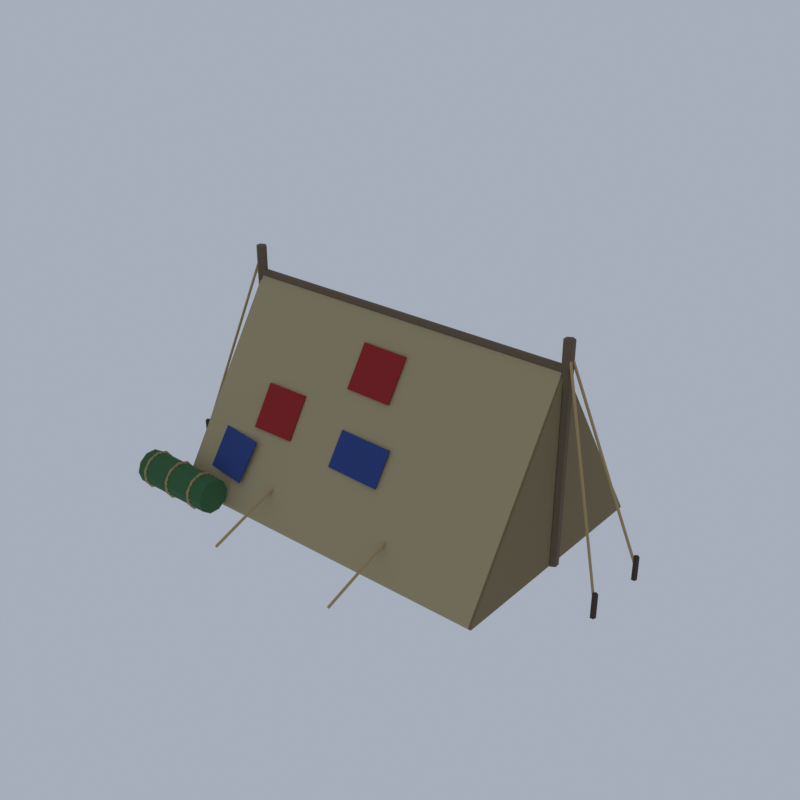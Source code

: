 # Source: D29_patched_tent.blend  (saved by Blender 5.2.45; exported with 4.5.12 LTS)
import bpy
from mathutils import Matrix  # noqa: F401  (used for matrix-valued properties, if any)

bpy.ops.wm.read_factory_settings(use_empty=True)
scene = bpy.context.scene
scene.name = 'Scene'

# ---- collections
col_collection = bpy.data.collections.new('Collection'); scene.collection.children.link(col_collection)

# ---- materials (node trees are filled in below, after node groups)
mat_canvas_fabric = bpy.data.materials.new('canvas|Fabric')
mat_canvas_fabric.diffuse_color = (0.4205, 0.3392, 0.1905, 1.0)
mat_fabric_blue_fabric = bpy.data.materials.new('fabric_blue|Fabric')
mat_fabric_blue_fabric.diffuse_color = (0.02095, 0.05112, 0.2195, 1.0)
mat_fabric_red_fabric = bpy.data.materials.new('fabric_red|Fabric')
mat_fabric_red_fabric.diffuse_color = (0.3112, 0.01188, 0.01518, 1.0)
mat_wood_grey_woodplanks = bpy.data.materials.new('wood_grey|WoodPlanks')
mat_wood_grey_woodplanks.diffuse_color = (0.1975, 0.1701, 0.1332, 1.0)
mat_canvas_b_fabric = bpy.data.materials.new('canvas_b|Fabric')
mat_canvas_b_fabric.diffuse_color = (0.2195, 0.1636, 0.08241, 1.0)
mat_hole_smoothplastic = bpy.data.materials.new('hole|SmoothPlastic')
mat_hole_smoothplastic.diffuse_color = (0.00456, 0.002932, 0.002263, 1.0)
mat_wood_old_woodplanks = bpy.data.materials.new('wood_old|WoodPlanks')
mat_wood_old_woodplanks.diffuse_color = (0.139, 0.09627, 0.05819, 1.0)
mat_rope_fabric = bpy.data.materials.new('rope|Fabric')
mat_rope_fabric.diffuse_color = (0.4423, 0.3112, 0.139, 1.0)
mat_wood_rot_wood = bpy.data.materials.new('wood_rot|Wood')
mat_wood_rot_wood.diffuse_color = (0.05819, 0.04145, 0.02537, 1.0)
mat_fabric_green_fabric = bpy.data.materials.new('fabric_green|Fabric')
mat_fabric_green_fabric.diffuse_color = (0.03288, 0.122, 0.04145, 1.0)

# ---- material node trees
mat_canvas_fabric.use_nodes = True; mat_canvas_fabric.node_tree.nodes.clear()
_N = mat_canvas_fabric.node_tree.nodes; _L = mat_canvas_fabric.node_tree.links
n0 = _N.new('ShaderNodeBsdfPrincipled'); n0.name = 'Principled BSDF'; n0.location = (-200, 100)
n0.inputs[0].default_value = (0.4205, 0.3392, 0.1905, 1.0)
n0.inputs[2].default_value = 1.0
n0.inputs[10].default_value = 0.005
n1 = _N.new('ShaderNodeOutputMaterial'); n1.name = 'Material Output'; n1.location = (200, 100)
_L.new(n0.outputs[0], n1.inputs[0])
n1.is_active_output = True
mat_fabric_blue_fabric.use_nodes = True; mat_fabric_blue_fabric.node_tree.nodes.clear()
_N = mat_fabric_blue_fabric.node_tree.nodes; _L = mat_fabric_blue_fabric.node_tree.links
n0 = _N.new('ShaderNodeBsdfPrincipled'); n0.name = 'Principled BSDF'; n0.location = (-200, 100)
n0.inputs[0].default_value = (0.02095, 0.05112, 0.2195, 1.0)
n0.inputs[2].default_value = 0.95
n0.inputs[10].default_value = 0.005
n1 = _N.new('ShaderNodeOutputMaterial'); n1.name = 'Material Output'; n1.location = (200, 100)
_L.new(n0.outputs[0], n1.inputs[0])
n1.is_active_output = True
mat_fabric_red_fabric.use_nodes = True; mat_fabric_red_fabric.node_tree.nodes.clear()
_N = mat_fabric_red_fabric.node_tree.nodes; _L = mat_fabric_red_fabric.node_tree.links
n0 = _N.new('ShaderNodeBsdfPrincipled'); n0.name = 'Principled BSDF'; n0.location = (-200, 100)
n0.inputs[0].default_value = (0.3112, 0.01188, 0.01518, 1.0)
n0.inputs[2].default_value = 0.95
n0.inputs[10].default_value = 0.005
n1 = _N.new('ShaderNodeOutputMaterial'); n1.name = 'Material Output'; n1.location = (200, 100)
_L.new(n0.outputs[0], n1.inputs[0])
n1.is_active_output = True
mat_wood_grey_woodplanks.use_nodes = True; mat_wood_grey_woodplanks.node_tree.nodes.clear()
_N = mat_wood_grey_woodplanks.node_tree.nodes; _L = mat_wood_grey_woodplanks.node_tree.links
n0 = _N.new('ShaderNodeBsdfPrincipled'); n0.name = 'Principled BSDF'; n0.location = (-200, 100)
n0.inputs[0].default_value = (0.1975, 0.1701, 0.1332, 1.0)
n0.inputs[2].default_value = 0.95
n0.inputs[10].default_value = 0.005
n1 = _N.new('ShaderNodeOutputMaterial'); n1.name = 'Material Output'; n1.location = (200, 100)
_L.new(n0.outputs[0], n1.inputs[0])
n1.is_active_output = True
mat_canvas_b_fabric.use_nodes = True; mat_canvas_b_fabric.node_tree.nodes.clear()
_N = mat_canvas_b_fabric.node_tree.nodes; _L = mat_canvas_b_fabric.node_tree.links
n0 = _N.new('ShaderNodeBsdfPrincipled'); n0.name = 'Principled BSDF'; n0.location = (-200, 100)
n0.inputs[0].default_value = (0.2195, 0.1636, 0.08241, 1.0)
n0.inputs[2].default_value = 1.0
n0.inputs[10].default_value = 0.005
n1 = _N.new('ShaderNodeOutputMaterial'); n1.name = 'Material Output'; n1.location = (200, 100)
_L.new(n0.outputs[0], n1.inputs[0])
n1.is_active_output = True
mat_hole_smoothplastic.use_nodes = True; mat_hole_smoothplastic.node_tree.nodes.clear()
_N = mat_hole_smoothplastic.node_tree.nodes; _L = mat_hole_smoothplastic.node_tree.links
n0 = _N.new('ShaderNodeBsdfPrincipled'); n0.name = 'Principled BSDF'; n0.location = (-200, 100)
n0.inputs[0].default_value = (0.00456, 0.002932, 0.002263, 1.0)
n0.inputs[2].default_value = 1.0
n0.inputs[10].default_value = 0.005
n1 = _N.new('ShaderNodeOutputMaterial'); n1.name = 'Material Output'; n1.location = (200, 100)
_L.new(n0.outputs[0], n1.inputs[0])
n1.is_active_output = True
mat_wood_old_woodplanks.use_nodes = True; mat_wood_old_woodplanks.node_tree.nodes.clear()
_N = mat_wood_old_woodplanks.node_tree.nodes; _L = mat_wood_old_woodplanks.node_tree.links
n0 = _N.new('ShaderNodeBsdfPrincipled'); n0.name = 'Principled BSDF'; n0.location = (-200, 100)
n0.inputs[0].default_value = (0.139, 0.09627, 0.05819, 1.0)
n0.inputs[2].default_value = 0.95
n0.inputs[10].default_value = 0.005
n1 = _N.new('ShaderNodeOutputMaterial'); n1.name = 'Material Output'; n1.location = (200, 100)
_L.new(n0.outputs[0], n1.inputs[0])
n1.is_active_output = True
mat_rope_fabric.use_nodes = True; mat_rope_fabric.node_tree.nodes.clear()
_N = mat_rope_fabric.node_tree.nodes; _L = mat_rope_fabric.node_tree.links
n0 = _N.new('ShaderNodeBsdfPrincipled'); n0.name = 'Principled BSDF'; n0.location = (-200, 100)
n0.inputs[0].default_value = (0.4423, 0.3112, 0.139, 1.0)
n0.inputs[2].default_value = 1.0
n0.inputs[10].default_value = 0.005
n1 = _N.new('ShaderNodeOutputMaterial'); n1.name = 'Material Output'; n1.location = (200, 100)
_L.new(n0.outputs[0], n1.inputs[0])
n1.is_active_output = True
mat_wood_rot_wood.use_nodes = True; mat_wood_rot_wood.node_tree.nodes.clear()
_N = mat_wood_rot_wood.node_tree.nodes; _L = mat_wood_rot_wood.node_tree.links
n0 = _N.new('ShaderNodeBsdfPrincipled'); n0.name = 'Principled BSDF'; n0.location = (-200, 100)
n0.inputs[0].default_value = (0.05819, 0.04145, 0.02537, 1.0)
n0.inputs[2].default_value = 1.0
n0.inputs[10].default_value = 0.005
n1 = _N.new('ShaderNodeOutputMaterial'); n1.name = 'Material Output'; n1.location = (200, 100)
_L.new(n0.outputs[0], n1.inputs[0])
n1.is_active_output = True
mat_fabric_green_fabric.use_nodes = True; mat_fabric_green_fabric.node_tree.nodes.clear()
_N = mat_fabric_green_fabric.node_tree.nodes; _L = mat_fabric_green_fabric.node_tree.links
n0 = _N.new('ShaderNodeBsdfPrincipled'); n0.name = 'Principled BSDF'; n0.location = (-200, 100)
n0.inputs[0].default_value = (0.03288, 0.122, 0.04145, 1.0)
n0.inputs[2].default_value = 0.95
n0.inputs[10].default_value = 0.005
n1 = _N.new('ShaderNodeOutputMaterial'); n1.name = 'Material Output'; n1.location = (200, 100)
_L.new(n0.outputs[0], n1.inputs[0])
n1.is_active_output = True

# ---- world
world_world = bpy.data.worlds.new('World'); scene.world = world_world
world_world.use_nodes = True; world_world.node_tree.nodes.clear()
_N = world_world.node_tree.nodes; _L = world_world.node_tree.links
n0 = _N.new('ShaderNodeOutputWorld'); n0.name = 'World Output'; n0.location = (200, 100)
n1 = _N.new('ShaderNodeBackground'); n1.name = 'Background'; n1.location = (-200, 100)
n1.inputs[0].default_value = (0.42, 0.47, 0.55, 1.0)
n1.inputs[1].default_value = 0.9
_L.new(n1.outputs[0], n0.inputs[0])
n0.is_active_output = True
world_world.color = (0.05088, 0.05088, 0.05088)
world_world.sun_shadow_jitter_overblur = 0.0

# ---- meshes
me_patched_tent = bpy.data.meshes.new('patched_tent')
me_patched_tent.from_pydata([(-5.0, -3.5, 0.2), (5.0, -3.5, 0.2), (5.0, 0.0, 5.7), (-5.0, 0.0, 5.7), (-5.0, -3.5, 0.28), (5.0, -3.5, 0.28), (5.0, 0.0, 5.78), (-5.0, 0.0, 5.78), (-0.4622, -2.366, 2.05), (-0.4635, -2.399, 2.071), (-0.4413, -1.805, 2.931), (-0.4426, -1.839, 2.952), (1.212, -2.428, 2.05), (1.211, -2.462, 2.071), (1.233, -1.868, 2.931), (1.232, -1.902, 2.952), (-4.726, -2.98, 0.9388), (-4.731, -3.014, 0.9603), (-4.631, -2.329, 1.973), (-4.636, -2.362, 1.995), (-3.066, -3.222, 0.9388), (-3.07, -3.255, 0.9603), (-2.971, -2.571, 1.973), (-2.976, -2.604, 1.995), (-0.7399, -1.257, 3.821), (-0.7405, -1.291, 3.842), (-0.7268, -0.5495, 4.933), (-0.7275, -0.5833, 4.954), (0.6937, -1.283, 3.821), (0.6931, -1.317, 3.842), (0.7067, -0.5759, 4.933), (0.7061, -0.6097, 4.954), (-3.295, -2.29, 2.234), (-3.294, -2.324, 2.256), (-3.305, -1.594, 3.328), (-3.305, -1.628, 3.349), (-1.968, -2.27, 2.234), (-1.968, -2.304, 2.256), (-1.979, -1.574, 3.328), (-1.978, -1.608, 3.349), (-5.0, 3.5, 0.2), (5.0, 3.5, 0.2), (-5.0, 3.5, 0.28), (5.0, 3.5, 0.28), (-1.419, 1.903, 2.82), (-1.419, 1.937, 2.841), (-1.423, 2.606, 1.715), (-1.423, 2.64, 1.737), (0.1816, 1.912, 2.82), (0.1815, 1.945, 2.841), (0.1778, 2.615, 1.715), (0.1776, 2.648, 1.737), (1.327, 0.8458, 4.362), (1.323, 0.8793, 4.384), (1.254, 1.498, 3.331), (1.25, 1.532, 3.352), (2.787, 1.01, 4.362), (2.784, 1.044, 4.384), (2.714, 1.662, 3.331), (2.71, 1.696, 3.352), (1.967, 0.6685, 4.871), (1.97, 0.7022, 4.892), (2.026, 1.388, 3.736), (2.029, 1.422, 3.758), (3.546, 0.5382, 4.871), (3.549, 0.5718, 4.892), (3.606, 1.258, 3.736), (3.608, 1.291, 3.758), (0.7845, 0.9039, 4.41), (0.7849, 0.9377, 4.431), (0.7906, 1.431, 3.582), (0.791, 1.465, 3.603), (2.226, 0.8871, 4.41), (2.226, 0.9209, 4.431), (2.232, 1.414, 3.582), (2.233, 1.448, 3.603), (5.08, -3.5, 0.2), (5.08, 3.5, 0.2), (5.08, 0.0, 5.7), (-5.0, -0.4, 0.2), (-5.08, -3.5, 0.2), (-5.08, -0.4, 0.2), (-5.08, 0.0, 5.7), (-6.2, 0.4, 0.2), (-6.2, 2.5, 0.2), (-6.2, 0.4, 0.26), (-6.2, 2.5, 0.26), (-5.0, 0.0, 5.76), (-4.98, -0.4, 0.2), (-4.98, 2.9, 0.2), (-4.98, 0.0, 5.2), (-4.93, -0.4, 0.2), (-4.93, 2.9, 0.2), (-4.93, 0.0, 5.2), (-5.1, 0.15, 0.2), (-5.1, 0.15, 6.5), (-4.97, 0.075, 0.2), (-4.97, 0.075, 6.5), (-4.97, -0.075, 0.2), (-4.97, -0.075, 6.5), (-5.1, -0.15, 0.2), (-5.1, -0.15, 6.5), (-5.23, -0.075, 0.2), (-5.23, -0.075, 6.5), (-5.23, 0.075, 0.2), (-5.23, 0.075, 6.5), (5.1, 0.15, 0.2), (5.1, 0.15, 6.5), (5.23, 0.075, 0.2), (5.23, 0.075, 6.5), (5.23, -0.075, 0.2), (5.23, -0.075, 6.5), (5.1, -0.15, 0.2), (5.1, -0.15, 6.5), (4.97, -0.075, 0.2), (4.97, -0.075, 6.5), (4.97, 0.075, 0.2), (4.97, 0.075, 6.5), (-5.2, 0.12, 5.7), (5.2, 0.12, 5.7), (-5.2, 0.06, 5.596), (5.2, 0.06, 5.596), (-5.2, -0.06, 5.596), (5.2, -0.06, 5.596), (-5.2, -0.12, 5.7), (5.2, -0.12, 5.7), (-5.2, -0.06, 5.804), (5.2, -0.06, 5.804), (-5.2, 0.06, 5.804), (5.2, 0.06, 5.804), (-6.919, -1.033, 0.4114), (-6.938, -0.9984, 0.4114), (-6.919, -0.965, 0.4), (-6.881, -0.9666, 0.3886), (-6.862, -1.002, 0.3886), (-6.881, -1.035, 0.4), (-5.119, -0.03337, 6.311), (-5.138, 0.0016, 6.311), (-5.119, 0.03497, 6.3), (-5.081, 0.03337, 6.289), (-5.062, -0.0016, 6.289), (-5.081, -0.03497, 6.3), (-6.9, -0.92, 0.0), (-6.9, -0.92, 0.7), (-6.824, -0.9753, 0.0), (-6.824, -0.9753, 0.7), (-6.853, -1.065, 0.0), (-6.853, -1.065, 0.7), (-6.947, -1.065, 0.0), (-6.947, -1.065, 0.7), (-6.976, -0.9753, 0.0), (-6.976, -0.9753, 0.7), (-6.938, 0.9984, 0.4114), (-6.919, 1.033, 0.4114), (-6.881, 1.035, 0.4), (-6.862, 1.002, 0.3886), (-6.881, 0.9666, 0.3886), (-6.919, 0.965, 0.4), (-5.138, -0.0016, 6.311), (-5.119, 0.03337, 6.311), (-5.081, 0.03497, 6.3), (-5.062, 0.0016, 6.289), (-5.081, -0.03337, 6.289), (-5.119, -0.03497, 6.3), (-6.9, 1.08, 0.0), (-6.9, 1.08, 0.7), (-6.824, 1.025, 0.0), (-6.824, 1.025, 0.7), (-6.853, 0.9353, 0.0), (-6.853, 0.9353, 0.7), (-6.947, 0.9353, 0.0), (-6.947, 0.9353, 0.7), (-6.976, 1.025, 0.0), (-6.976, 1.025, 0.7), (6.938, -0.9984, 0.4114), (6.919, -1.033, 0.4114), (6.881, -1.035, 0.4), (6.862, -1.002, 0.3886), (6.881, -0.9666, 0.3886), (6.919, -0.965, 0.4), (5.138, 0.0016, 6.311), (5.119, -0.03337, 6.311), (5.081, -0.03497, 6.3), (5.062, -0.0016, 6.289), (5.081, 0.03337, 6.289), (5.119, 0.03497, 6.3), (6.9, -0.92, 0.0), (6.9, -0.92, 0.7), (6.976, -0.9753, 0.0), (6.976, -0.9753, 0.7), (6.947, -1.065, 0.0), (6.947, -1.065, 0.7), (6.853, -1.065, 0.0), (6.853, -1.065, 0.7), (6.824, -0.9753, 0.0), (6.824, -0.9753, 0.7), (6.919, 1.033, 0.4114), (6.938, 0.9984, 0.4114), (6.919, 0.965, 0.4), (6.881, 0.9666, 0.3886), (6.862, 1.002, 0.3886), (6.881, 1.035, 0.4), (5.119, 0.03337, 6.311), (5.138, -0.0016, 6.311), (5.119, -0.03497, 6.3), (5.081, -0.03337, 6.289), (5.062, 0.0016, 6.289), (5.081, 0.03497, 6.3), (6.9, 1.08, 0.0), (6.9, 1.08, 0.7), (6.976, 1.025, 0.0), (6.976, 1.025, 0.7), (6.947, 0.9353, 0.0), (6.947, 0.9353, 0.7), (6.853, 0.9353, 0.0), (6.853, 0.9353, 0.7), (6.824, 1.025, 0.0), (6.824, 1.025, 0.7), (-1.98, -5.112, 0.3326), (-2.02, -5.112, 0.3326), (-2.04, -5.1, 0.3), (-2.02, -5.088, 0.2674), (-1.98, -5.088, 0.2674), (-1.96, -5.1, 0.3), (-1.98, -2.912, 1.133), (-2.02, -2.912, 1.133), (-2.04, -2.9, 1.1), (-2.02, -2.888, 1.067), (-1.98, -2.888, 1.067), (-1.96, -2.9, 1.1), (-2.02, 5.112, 0.3326), (-1.98, 5.112, 0.3326), (-1.96, 5.1, 0.3), (-1.98, 5.088, 0.2674), (-2.02, 5.088, 0.2674), (-2.04, 5.1, 0.3), (-2.02, 2.912, 1.133), (-1.98, 2.912, 1.133), (-1.96, 2.9, 1.1), (-1.98, 2.888, 1.067), (-2.02, 2.888, 1.067), (-2.04, 2.9, 1.1), (2.02, -5.112, 0.3326), (1.98, -5.112, 0.3326), (1.96, -5.1, 0.3), (1.98, -5.088, 0.2674), (2.02, -5.088, 0.2674), (2.04, -5.1, 0.3), (2.02, -2.912, 1.133), (1.98, -2.912, 1.133), (1.96, -2.9, 1.1), (1.98, -2.888, 1.067), (2.02, -2.888, 1.067), (2.04, -2.9, 1.1), (1.98, 5.112, 0.3326), (2.02, 5.112, 0.3326), (2.04, 5.1, 0.3), (2.02, 5.088, 0.2674), (1.98, 5.088, 0.2674), (1.96, 5.1, 0.3), (1.98, 2.912, 1.133), (2.02, 2.912, 1.133), (2.04, 2.9, 1.1), (2.02, 2.888, 1.067), (1.98, 2.888, 1.067), (1.96, 2.9, 1.1), (-6.0, -3.4, 0.7), (-3.4, -3.4, 0.7), (-6.0, -3.495, 0.4061), (-3.4, -3.495, 0.4061), (-6.0, -3.745, 0.2245), (-3.4, -3.745, 0.2245), (-6.0, -4.055, 0.2245), (-3.4, -4.055, 0.2245), (-6.0, -4.305, 0.4061), (-3.4, -4.305, 0.4061), (-6.0, -4.4, 0.7), (-3.4, -4.4, 0.7), (-6.0, -4.305, 0.9939), (-3.4, -4.305, 0.9939), (-6.0, -4.055, 1.176), (-3.4, -4.055, 1.176), (-6.0, -3.745, 1.176), (-3.4, -3.745, 1.176), (-6.0, -3.495, 0.9939), (-3.4, -3.495, 0.9939), (-5.7, -3.9, 0.14), (-5.665, -3.9, 0.2), (-5.735, -3.9, 0.2), (-5.7, -3.571, 0.247), (-5.665, -3.606, 0.2955), (-5.735, -3.606, 0.2955), (-5.7, -3.367, 0.527), (-5.665, -3.424, 0.5455), (-5.735, -3.424, 0.5455), (-5.7, -3.367, 0.873), (-5.665, -3.424, 0.8545), (-5.735, -3.424, 0.8545), (-5.7, -3.571, 1.153), (-5.665, -3.606, 1.105), (-5.735, -3.606, 1.105), (-5.7, -3.9, 1.26), (-5.665, -3.9, 1.2), (-5.735, -3.9, 1.2), (-5.7, -4.229, 1.153), (-5.665, -4.194, 1.105), (-5.735, -4.194, 1.105), (-5.7, -4.433, 0.873), (-5.665, -4.376, 0.8545), (-5.735, -4.376, 0.8545), (-5.7, -4.433, 0.527), (-5.665, -4.376, 0.5455), (-5.735, -4.376, 0.5455), (-5.7, -4.229, 0.247), (-5.665, -4.194, 0.2955), (-5.735, -4.194, 0.2955), (-4.8, -3.9, 0.14), (-4.765, -3.9, 0.2), (-4.835, -3.9, 0.2), (-4.8, -3.571, 0.247), (-4.765, -3.606, 0.2955), (-4.835, -3.606, 0.2955), (-4.8, -3.367, 0.527), (-4.765, -3.424, 0.5455), (-4.835, -3.424, 0.5455), (-4.8, -3.367, 0.873), (-4.765, -3.424, 0.8545), (-4.835, -3.424, 0.8545), (-4.8, -3.571, 1.153), (-4.765, -3.606, 1.105), (-4.835, -3.606, 1.105), (-4.8, -3.9, 1.26), (-4.765, -3.9, 1.2), (-4.835, -3.9, 1.2), (-4.8, -4.229, 1.153), (-4.765, -4.194, 1.105), (-4.835, -4.194, 1.105), (-4.8, -4.433, 0.873), (-4.765, -4.376, 0.8545), (-4.835, -4.376, 0.8545), (-4.8, -4.433, 0.527), (-4.765, -4.376, 0.5455), (-4.835, -4.376, 0.5455), (-4.8, -4.229, 0.247), (-4.765, -4.194, 0.2955), (-4.835, -4.194, 0.2955), (-3.9, -3.9, 0.14), (-3.865, -3.9, 0.2), (-3.935, -3.9, 0.2), (-3.9, -3.571, 0.247), (-3.865, -3.606, 0.2955), (-3.935, -3.606, 0.2955), (-3.9, -3.367, 0.527), (-3.865, -3.424, 0.5455), (-3.935, -3.424, 0.5455), (-3.9, -3.367, 0.873), (-3.865, -3.424, 0.8545), (-3.935, -3.424, 0.8545), (-3.9, -3.571, 1.153), (-3.865, -3.606, 1.105), (-3.935, -3.606, 1.105), (-3.9, -3.9, 1.26), (-3.865, -3.9, 1.2), (-3.935, -3.9, 1.2), (-3.9, -4.229, 1.153), (-3.865, -4.194, 1.105), (-3.935, -4.194, 1.105), (-3.9, -4.433, 0.873), (-3.865, -4.376, 0.8545), (-3.935, -4.376, 0.8545), (-3.9, -4.433, 0.527), (-3.865, -4.376, 0.5455), (-3.935, -4.376, 0.5455), (-3.9, -4.229, 0.247), (-3.865, -4.194, 0.2955), (-3.935, -4.194, 0.2955)], [], [(0, 3, 2, 1), (7, 4, 5, 6), (0, 1, 5, 4), (1, 2, 6, 5), (2, 3, 7, 6), (3, 0, 4, 7), (8, 9, 11, 10), (10, 11, 15, 14), (14, 15, 13, 12), (12, 13, 9, 8), (10, 14, 12, 8), (15, 11, 9, 13), (16, 17, 19, 18), (18, 19, 23, 22), (22, 23, 21, 20), (20, 21, 17, 16), (18, 22, 20, 16), (23, 19, 17, 21), (24, 25, 27, 26), (26, 27, 31, 30), (30, 31, 29, 28), (28, 29, 25, 24), (26, 30, 28, 24), (31, 27, 25, 29), (32, 33, 35, 34), (34, 35, 39, 38), (38, 39, 37, 36), (36, 37, 33, 32), (34, 38, 36, 32), (39, 35, 33, 37), (40, 41, 2, 3), (7, 6, 43, 42), (40, 42, 43, 41), (41, 43, 6, 2), (3, 7, 42, 40), (44, 45, 47, 46), (46, 47, 51, 50), (50, 51, 49, 48), (48, 49, 45, 44), (46, 50, 48, 44), (51, 47, 45, 49), (52, 53, 55, 54), (54, 55, 59, 58), (58, 59, 57, 56), (56, 57, 53, 52), (54, 58, 56, 52), (59, 55, 53, 57), (60, 61, 63, 62), (62, 63, 67, 66), (66, 67, 65, 64), (64, 65, 61, 60), (62, 66, 64, 60), (67, 63, 61, 65), (68, 69, 71, 70), (70, 71, 75, 74), (74, 75, 73, 72), (72, 73, 69, 68), (70, 74, 72, 68), (75, 71, 69, 73), (1, 2, 41), (78, 76, 77), (1, 41, 77, 76), (41, 2, 78, 77), (2, 1, 76, 78), (0, 79, 3), (82, 81, 80), (0, 80, 81, 79), (79, 81, 82, 3), (3, 82, 80, 0), (83, 84, 3), (87, 86, 85), (83, 85, 86, 84), (84, 86, 87, 3), (3, 87, 85, 83), (88, 90, 89), (93, 91, 92), (88, 89, 92, 91), (89, 90, 93, 92), (90, 88, 91, 93), (94, 95, 97, 96), (96, 97, 99, 98), (98, 99, 101, 100), (100, 101, 103, 102), (97, 95, 105, 103, 101, 99), (102, 103, 105, 104), (104, 105, 95, 94), (94, 96, 98, 100, 102, 104), (106, 107, 109, 108), (108, 109, 111, 110), (110, 111, 113, 112), (112, 113, 115, 114), (109, 107, 117, 115, 113, 111), (114, 115, 117, 116), (116, 117, 107, 106), (106, 108, 110, 112, 114, 116), (118, 119, 121, 120), (120, 121, 123, 122), (122, 123, 125, 124), (124, 125, 127, 126), (121, 119, 129, 127, 125, 123), (126, 127, 129, 128), (128, 129, 119, 118), (118, 120, 122, 124, 126, 128), (135, 133, 134), (135, 132, 133), (130, 132, 135), (130, 131, 132), (138, 140, 139), (138, 141, 140), (138, 136, 141), (137, 136, 138), (136, 130, 135, 141), (137, 131, 130, 136), (138, 132, 131, 137), (139, 133, 132, 138), (140, 134, 133, 139), (141, 135, 134, 140), (142, 143, 145, 144), (144, 145, 147, 146), (146, 147, 149, 148), (145, 143, 151, 149, 147), (148, 149, 151, 150), (150, 151, 143, 142), (142, 144, 146, 148, 150), (157, 155, 156), (157, 154, 155), (157, 153, 154), (152, 153, 157), (160, 162, 161), (160, 163, 162), (159, 163, 160), (159, 158, 163), (158, 152, 157, 163), (159, 153, 152, 158), (160, 154, 153, 159), (161, 155, 154, 160), (162, 156, 155, 161), (163, 157, 156, 162), (164, 165, 167, 166), (166, 167, 169, 168), (168, 169, 171, 170), (167, 165, 173, 171, 169), (170, 171, 173, 172), (172, 173, 165, 164), (164, 166, 168, 170, 172), (179, 177, 178), (179, 176, 177), (179, 175, 176), (174, 175, 179), (182, 184, 183), (182, 185, 184), (181, 185, 182), (181, 180, 185), (180, 174, 179, 185), (181, 175, 174, 180), (182, 176, 175, 181), (183, 177, 176, 182), (184, 178, 177, 183), (185, 179, 178, 184), (186, 187, 189, 188), (188, 189, 191, 190), (190, 191, 193, 192), (189, 187, 195, 193, 191), (192, 193, 195, 194), (194, 195, 187, 186), (186, 188, 190, 192, 194), (201, 199, 200), (201, 198, 199), (196, 198, 201), (196, 197, 198), (204, 206, 205), (204, 207, 206), (204, 202, 207), (203, 202, 204), (202, 196, 201, 207), (203, 197, 196, 202), (204, 198, 197, 203), (205, 199, 198, 204), (206, 200, 199, 205), (207, 201, 200, 206), (208, 209, 211, 210), (210, 211, 213, 212), (212, 213, 215, 214), (211, 209, 217, 215, 213), (214, 215, 217, 216), (216, 217, 209, 208), (208, 210, 212, 214, 216), (223, 221, 222), (223, 220, 221), (218, 220, 223), (218, 219, 220), (226, 228, 227), (226, 229, 228), (225, 229, 226), (225, 224, 229), (224, 218, 223, 229), (225, 219, 218, 224), (226, 220, 219, 225), (227, 221, 220, 226), (228, 222, 221, 227), (229, 223, 222, 228), (235, 233, 234), (235, 232, 233), (230, 232, 235), (230, 231, 232), (238, 240, 239), (238, 241, 240), (237, 241, 238), (237, 236, 241), (236, 230, 235, 241), (237, 231, 230, 236), (238, 232, 231, 237), (239, 233, 232, 238), (240, 234, 233, 239), (241, 235, 234, 240), (247, 245, 246), (247, 244, 245), (242, 244, 247), (242, 243, 244), (250, 252, 251), (250, 253, 252), (249, 253, 250), (249, 248, 253), (248, 242, 247, 253), (249, 243, 242, 248), (250, 244, 243, 249), (251, 245, 244, 250), (252, 246, 245, 251), (253, 247, 246, 252), (259, 257, 258), (259, 256, 257), (254, 256, 259), (254, 255, 256), (262, 264, 263), (262, 265, 264), (261, 265, 262), (261, 260, 265), (260, 254, 259, 265), (261, 255, 254, 260), (262, 256, 255, 261), (263, 257, 256, 262), (264, 258, 257, 263), (265, 259, 258, 264), (266, 267, 269, 268), (268, 269, 271, 270), (270, 271, 273, 272), (272, 273, 275, 274), (274, 275, 277, 276), (276, 277, 279, 278), (278, 279, 281, 280), (280, 281, 283, 282), (269, 267, 285, 283, 281, 279, 277, 275, 273, 271), (282, 283, 285, 284), (284, 285, 267, 266), (266, 268, 270, 272, 274, 276, 278, 280, 282, 284), (286, 289, 290, 287), (287, 290, 291, 288), (288, 291, 289, 286), (289, 292, 293, 290), (290, 293, 294, 291), (291, 294, 292, 289), (292, 295, 296, 293), (293, 296, 297, 294), (294, 297, 295, 292), (295, 298, 299, 296), (296, 299, 300, 297), (297, 300, 298, 295), (298, 301, 302, 299), (299, 302, 303, 300), (300, 303, 301, 298), (301, 304, 305, 302), (302, 305, 306, 303), (303, 306, 304, 301), (304, 307, 308, 305), (305, 308, 309, 306), (306, 309, 307, 304), (307, 310, 311, 308), (308, 311, 312, 309), (309, 312, 310, 307), (310, 313, 314, 311), (311, 314, 315, 312), (312, 315, 313, 310), (313, 286, 287, 314), (314, 287, 288, 315), (315, 288, 286, 313), (316, 319, 320, 317), (317, 320, 321, 318), (318, 321, 319, 316), (319, 322, 323, 320), (320, 323, 324, 321), (321, 324, 322, 319), (322, 325, 326, 323), (323, 326, 327, 324), (324, 327, 325, 322), (325, 328, 329, 326), (326, 329, 330, 327), (327, 330, 328, 325), (328, 331, 332, 329), (329, 332, 333, 330), (330, 333, 331, 328), (331, 334, 335, 332), (332, 335, 336, 333), (333, 336, 334, 331), (334, 337, 338, 335), (335, 338, 339, 336), (336, 339, 337, 334), (337, 340, 341, 338), (338, 341, 342, 339), (339, 342, 340, 337), (340, 343, 344, 341), (341, 344, 345, 342), (342, 345, 343, 340), (343, 316, 317, 344), (344, 317, 318, 345), (345, 318, 316, 343), (346, 349, 350, 347), (347, 350, 351, 348), (348, 351, 349, 346), (349, 352, 353, 350), (350, 353, 354, 351), (351, 354, 352, 349), (352, 355, 356, 353), (353, 356, 357, 354), (354, 357, 355, 352), (355, 358, 359, 356), (356, 359, 360, 357), (357, 360, 358, 355), (358, 361, 362, 359), (359, 362, 363, 360), (360, 363, 361, 358), (361, 364, 365, 362), (362, 365, 366, 363), (363, 366, 364, 361), (364, 367, 368, 365), (365, 368, 369, 366), (366, 369, 367, 364), (367, 370, 371, 368), (368, 371, 372, 369), (369, 372, 370, 367), (370, 373, 374, 371), (371, 374, 375, 372), (372, 375, 373, 370), (373, 346, 347, 374), (374, 347, 348, 375), (375, 348, 346, 373)])
me_patched_tent.polygons.foreach_set('use_smooth', [True] * 345)
me_patched_tent.polygons.foreach_set('material_index', [0, 0, 0, 0, 0, 0, 1, 1, 1, 1, 1, 1, 1, 1, 1, 1, 1, 1, 2, 2, 2, 2, 2, 2, 2, 2, 2, 2, 2, 2, 0, 0, 0, 0, 0, 3, 3, 3, 3, 3, 3, 3, 3, 3, 3, 3, 3, 2, 2, 2, 2, 2, 2, 3, 3, 3, 3, 3, 3, 4, 4, 4, 4, 4, 0, 0, 0, 0, 0, 0, 0, 0, 0, 0, 5, 5, 5, 5, 5, 6, 6, 6, 6, 6, 6, 6, 6, 6, 6, 6, 6, 6, 6, 6, 6, 6, 6, 6, 6, 6, 6, 6, 6, 7, 7, 7, 7, 7, 7, 7, 7, 7, 7, 7, 7, 7, 7, 8, 8, 8, 8, 8, 8, 8, 7, 7, 7, 7, 7, 7, 7, 7, 7, 7, 7, 7, 7, 7, 8, 8, 8, 8, 8, 8, 8, 7, 7, 7, 7, 7, 7, 7, 7, 7, 7, 7, 7, 7, 7, 8, 8, 8, 8, 8, 8, 8, 7, 7, 7, 7, 7, 7, 7, 7, 7, 7, 7, 7, 7, 7, 8, 8, 8, 8, 8, 8, 8, 7, 7, 7, 7, 7, 7, 7, 7, 7, 7, 7, 7, 7, 7, 7, 7, 7, 7, 7, 7, 7, 7, 7, 7, 7, 7, 7, 7, 7, 7, 7, 7, 7, 7, 7, 7, 7, 7, 7, 7, 7, 7, 7, 7, 7, 7, 7, 7, 7, 7, 7, 7, 7, 7, 7, 7, 9, 9, 9, 9, 9, 9, 9, 9, 9, 9, 9, 9, 7, 7, 7, 7, 7, 7, 7, 7, 7, 7, 7, 7, 7, 7, 7, 7, 7, 7, 7, 7, 7, 7, 7, 7, 7, 7, 7, 7, 7, 7, 7, 7, 7, 7, 7, 7, 7, 7, 7, 7, 7, 7, 7, 7, 7, 7, 7, 7, 7, 7, 7, 7, 7, 7, 7, 7, 7, 7, 7, 7, 7, 7, 7, 7, 7, 7, 7, 7, 7, 7, 7, 7, 7, 7, 7, 7, 7, 7, 7, 7, 7, 7, 7, 7, 7, 7, 7, 7, 7, 7])
_k = set([(0, 1), (0, 3), (0, 4), (0, 79), (0, 80), (1, 2), (1, 5), (1, 41), (1, 76), (2, 3), (2, 6), (2, 41), (2, 78), (3, 7), (3, 40), (3, 79), (3, 82), (3, 83), (3, 84), (3, 87), (4, 5), (4, 7), (5, 6), (6, 7), (6, 43), (7, 42), (8, 9), (8, 10), (8, 12), (9, 11), (9, 13), (10, 11), (10, 14), (11, 15), (12, 13), (12, 14), (13, 15), (14, 15), (16, 17), (16, 18), (16, 20), (17, 19), (17, 21), (18, 19), (18, 22), (19, 23), (20, 21), (20, 22), (21, 23), (22, 23), (24, 25), (24, 26), (24, 28), (25, 27), (25, 29), (26, 27), (26, 30), (27, 31), (28, 29), (28, 30), (29, 31), (30, 31), (32, 33), (32, 34), (32, 36), (33, 35), (33, 37), (34, 35), (34, 38), (35, 39), (36, 37), (36, 38), (37, 39), (38, 39), (40, 41), (40, 42), (41, 43), (41, 77), (42, 43), (44, 45), (44, 46), (44, 48), (45, 47), (45, 49), (46, 47), (46, 50), (47, 51), (48, 49), (48, 50), (49, 51), (50, 51), (52, 53), (52, 54), (52, 56), (53, 55), (53, 57), (54, 55), (54, 58), (55, 59), (56, 57), (56, 58), (57, 59), (58, 59), (60, 61), (60, 62), (60, 64), (61, 63), (61, 65), (62, 63), (62, 66), (63, 67), (64, 65), (64, 66), (65, 67), (66, 67), (68, 69), (68, 70), (68, 72), (69, 71), (69, 73), (70, 71), (70, 74), (71, 75), (72, 73), (72, 74), (73, 75), (74, 75), (76, 77), (76, 78), (77, 78), (79, 81), (80, 81), (80, 82), (81, 82), (83, 84), (83, 85), (84, 86), (85, 87), (86, 87), (88, 89), (88, 90), (88, 91), (89, 90), (89, 92), (90, 93), (91, 92), (91, 93), (92, 93), (94, 95), (94, 96), (94, 104), (95, 97), (95, 105), (96, 97), (96, 98), (97, 99), (98, 99), (98, 100), (99, 101), (100, 101), (100, 102), (101, 103), (102, 103), (102, 104), (103, 105), (104, 105), (106, 107), (106, 108), (106, 116), (107, 109), (107, 117), (108, 109), (108, 110), (109, 111), (110, 111), (110, 112), (111, 113), (112, 113), (112, 114), (113, 115), (114, 115), (114, 116), (115, 117), (116, 117), (118, 119), (118, 120), (118, 128), (119, 121), (119, 129), (120, 121), (120, 122), (121, 123), (122, 123), (122, 124), (123, 125), (124, 125), (124, 126), (125, 127), (126, 127), (126, 128), (127, 129), (128, 129), (130, 131), (130, 135), (130, 136), (131, 132), (131, 137), (132, 133), (132, 138), (133, 134), (133, 139), (134, 135), (134, 140), (135, 141), (136, 137), (136, 141), (137, 138), (138, 139), (139, 140), (140, 141), (142, 143), (142, 144), (142, 150), (143, 145), (143, 151), (144, 145), (144, 146), (145, 147), (146, 147), (146, 148), (147, 149), (148, 149), (148, 150), (149, 151), (150, 151), (152, 153), (152, 157), (152, 158), (153, 154), (153, 159), (154, 155), (154, 160), (155, 156), (155, 161), (156, 157), (156, 162), (157, 163), (158, 159), (158, 163), (159, 160), (160, 161), (161, 162), (162, 163), (164, 165), (164, 166), (164, 172), (165, 167), (165, 173), (166, 167), (166, 168), (167, 169), (168, 169), (168, 170), (169, 171), (170, 171), (170, 172), (171, 173), (172, 173), (174, 175), (174, 179), (174, 180), (175, 176), (175, 181), (176, 177), (176, 182), (177, 178), (177, 183), (178, 179), (178, 184), (179, 185), (180, 181), (180, 185), (181, 182), (182, 183), (183, 184), (184, 185), (186, 187), (186, 188), (186, 194), (187, 189), (187, 195), (188, 189), (188, 190), (189, 191), (190, 191), (190, 192), (191, 193), (192, 193), (192, 194), (193, 195), (194, 195), (196, 197), (196, 201), (196, 202), (197, 198), (197, 203), (198, 199), (198, 204), (199, 200), (199, 205), (200, 201), (200, 206), (201, 207), (202, 203), (202, 207), (203, 204), (204, 205), (205, 206), (206, 207), (208, 209), (208, 210), (208, 216), (209, 211), (209, 217), (210, 211), (210, 212), (211, 213), (212, 213), (212, 214), (213, 215), (214, 215), (214, 216), (215, 217), (216, 217), (218, 219), (218, 223), (218, 224), (219, 220), (219, 225), (220, 221), (220, 226), (221, 222), (221, 227), (222, 223), (222, 228), (223, 229), (224, 225), (224, 229), (225, 226), (226, 227), (227, 228), (228, 229), (230, 231), (230, 235), (230, 236), (231, 232), (231, 237), (232, 233), (232, 238), (233, 234), (233, 239), (234, 235), (234, 240), (235, 241), (236, 237), (236, 241), (237, 238), (238, 239), (239, 240), (240, 241), (242, 243), (242, 247), (242, 248), (243, 244), (243, 249), (244, 245), (244, 250), (245, 246), (245, 251), (246, 247), (246, 252), (247, 253), (248, 249), (248, 253), (249, 250), (250, 251), (251, 252), (252, 253), (254, 255), (254, 259), (254, 260), (255, 256), (255, 261), (256, 257), (256, 262), (257, 258), (257, 263), (258, 259), (258, 264), (259, 265), (260, 261), (260, 265), (261, 262), (262, 263), (263, 264), (264, 265), (266, 267), (266, 268), (266, 284), (267, 269), (267, 285), (268, 269), (268, 270), (269, 271), (270, 271), (270, 272), (271, 273), (272, 273), (272, 274), (273, 275), (274, 275), (274, 276), (275, 277), (276, 277), (276, 278), (277, 279), (278, 279), (278, 280), (279, 281), (280, 281), (280, 282), (281, 283), (282, 283), (282, 284), (283, 285), (284, 285), (286, 289), (286, 313), (287, 288), (287, 290), (287, 314), (288, 291), (288, 315), (289, 292), (290, 291), (290, 293), (291, 294), (292, 295), (293, 294), (293, 296), (294, 297), (295, 298), (296, 297), (296, 299), (297, 300), (298, 301), (299, 300), (299, 302), (300, 303), (301, 304), (302, 303), (302, 305), (303, 306), (304, 307), (305, 306), (305, 308), (306, 309), (307, 310), (308, 309), (308, 311), (309, 312), (310, 313), (311, 312), (311, 314), (312, 315), (314, 315), (316, 319), (316, 343), (317, 318), (317, 320), (317, 344), (318, 321), (318, 345), (319, 322), (320, 321), (320, 323), (321, 324), (322, 325), (323, 324), (323, 326), (324, 327), (325, 328), (326, 327), (326, 329), (327, 330), (328, 331), (329, 330), (329, 332), (330, 333), (331, 334), (332, 333), (332, 335), (333, 336), (334, 337), (335, 336), (335, 338), (336, 339), (337, 340), (338, 339), (338, 341), (339, 342), (340, 343), (341, 342), (341, 344), (342, 345), (344, 345), (346, 349), (346, 373), (347, 348), (347, 350), (347, 374), (348, 351), (348, 375), (349, 352), (350, 351), (350, 353), (351, 354), (352, 355), (353, 354), (353, 356), (354, 357), (355, 358), (356, 357), (356, 359), (357, 360), (358, 361), (359, 360), (359, 362), (360, 363), (361, 364), (362, 363), (362, 365), (363, 366), (364, 367), (365, 366), (365, 368), (366, 369), (367, 370), (368, 369), (368, 371), (369, 372), (370, 373), (371, 372), (371, 374), (372, 375), (374, 375)])
me_patched_tent.attributes.new('sharp_edge', 'BOOLEAN', 'EDGE').data.foreach_set('value', [ (min(e.vertices), max(e.vertices)) in _k for e in me_patched_tent.edges])
_uv = me_patched_tent.uv_layers.new(name='UVMap')
_uv.uv.foreach_set('vector', [0.0, 0.0, 0.0, 0.0, 0.0, 0.0, 0.0, 0.0, 0.0, 0.0, 0.0, 0.0, 0.0, 0.0, 0.0, 0.0, 0.0, 0.0, 0.0, 0.0, 0.0, 0.0, 0.0, 0.0, 0.0, 0.0, 0.0, 0.0, 0.0, 0.0, 0.0, 0.0, 0.0, 0.0, 0.0, 0.0, 0.0, 0.0, 0.0, 0.0, 0.0, 0.0, 0.0, 0.0, 0.0, 0.0, 0.0, 0.0, 0.0, 0.0, 0.0, 0.0, 0.0, 0.0, 0.0, 0.0, 0.0, 0.0, 0.0, 0.0, 0.0, 0.0, 0.0, 0.0, 0.0, 0.0, 0.0, 0.0, 0.0, 0.0, 0.0, 0.0, 0.0, 0.0, 0.0, 0.0, 0.0, 0.0, 0.0, 0.0, 0.0, 0.0, 0.0, 0.0, 0.0, 0.0, 0.0, 0.0, 0.0, 0.0, 0.0, 0.0, 0.0, 0.0, 0.0, 0.0, 0.0, 0.0, 0.0, 0.0, 0.0, 0.0, 0.0, 0.0, 0.0, 0.0, 0.0, 0.0, 0.0, 0.0, 0.0, 0.0, 0.0, 0.0, 0.0, 0.0, 0.0, 0.0, 0.0, 0.0, 0.0, 0.0, 0.0, 0.0, 0.0, 0.0, 0.0, 0.0, 0.0, 0.0, 0.0, 0.0, 0.0, 0.0, 0.0, 0.0, 0.0, 0.0, 0.0, 0.0, 0.0, 0.0, 0.0, 0.0, 0.0, 0.0, 0.0, 0.0, 0.0, 0.0, 0.0, 0.0, 0.0, 0.0, 0.0, 0.0, 0.0, 0.0, 0.0, 0.0, 0.0, 0.0, 0.0, 0.0, 0.0, 0.0, 0.0, 0.0, 0.0, 0.0, 0.0, 0.0, 0.0, 0.0, 0.0, 0.0, 0.0, 0.0, 0.0, 0.0, 0.0, 0.0, 0.0, 0.0, 0.0, 0.0, 0.0, 0.0, 0.0, 0.0, 0.0, 0.0, 0.0, 0.0, 0.0, 0.0, 0.0, 0.0, 0.0, 0.0, 0.0, 0.0, 0.0, 0.0, 0.0, 0.0, 0.0, 0.0, 0.0, 0.0, 0.0, 0.0, 0.0, 0.0, 0.0, 0.0, 0.0, 0.0, 0.0, 0.0, 0.0, 0.0, 0.0, 0.0, 0.0, 0.0, 0.0, 0.0, 0.0, 0.0, 0.0, 0.0, 0.0, 0.0, 0.0, 0.0, 0.0, 0.0, 0.0, 0.0, 0.0, 0.0, 0.0, 0.0, 0.0, 0.0, 0.0, 0.0, 0.0, 0.0, 0.0, 0.0, 0.0, 0.0, 0.0, 0.0, 0.0, 0.0, 0.0, 0.0, 0.0, 0.0, 0.0, 0.0, 0.0, 0.0, 0.0, 0.0, 0.0, 0.0, 0.0, 0.0, 0.0, 0.0, 0.0, 0.0, 0.0, 0.0, 0.0, 0.0, 0.0, 0.0, 0.0, 0.0, 0.0, 0.0, 0.0, 0.0, 0.0, 0.0, 0.0, 0.0, 0.0, 0.0, 0.0, 0.0, 0.0, 0.0, 0.0, 0.0, 0.0, 0.0, 0.0, 0.0, 0.0, 0.0, 0.0, 0.0, 0.0, 0.0, 0.0, 0.0, 0.0, 0.0, 0.0, 0.0, 0.0, 0.0, 0.0, 0.0, 0.0, 0.0, 0.0, 0.0, 0.0, 0.0, 0.0, 0.0, 0.0, 0.0, 0.0, 0.0, 0.0, 0.0, 0.0, 0.0, 0.0, 0.0, 0.0, 0.0, 0.0, 0.0, 0.0, 0.0, 0.0, 0.0, 0.0, 0.0, 0.0, 0.0, 0.0, 0.0, 0.0, 0.0, 0.0, 0.0, 0.0, 0.0, 0.0, 0.0, 0.0, 0.0, 0.0, 0.0, 0.0, 0.0, 0.0, 0.0, 0.0, 0.0, 0.0, 0.0, 0.0, 0.0, 0.0, 0.0, 0.0, 0.0, 0.0, 0.0, 0.0, 0.0, 0.0, 0.0, 0.0, 0.0, 0.0, 0.0, 0.0, 0.0, 0.0, 0.0, 0.0, 0.0, 0.0, 0.0, 0.0, 0.0, 0.0, 0.0, 0.0, 0.0, 0.0, 0.0, 0.0, 0.0, 0.0, 0.0, 0.0, 0.0, 0.0, 0.0, 0.0, 0.0, 0.0, 0.0, 0.0, 0.0, 0.0, 0.0, 0.0, 0.0, 0.0, 0.0, 0.0, 0.0, 0.0, 0.0, 0.0, 0.0, 0.0, 0.0, 0.0, 0.0, 0.0, 0.0, 0.0, 0.0, 0.0, 0.0, 0.0, 0.0, 0.0, 0.0, 0.0, 0.0, 0.0, 0.0, 0.0, 0.0, 0.0, 0.0, 0.0, 0.0, 0.0, 0.0, 0.0, 0.0, 0.0, 0.0, 0.0, 0.0, 0.0, 0.0, 0.0, 0.0, 0.0, 0.0, 0.0, 0.0, 0.0, 0.0, 0.0, 0.0, 0.0, 0.0, 0.0, 0.0, 0.0, 0.0, 0.0, 0.0, 0.0, 0.0, 0.0, 0.0, 0.0, 0.0, 0.0, 0.0, 0.0, 0.0, 0.0, 0.0, 0.0, 0.0, 0.0, 0.0, 0.0, 0.0, 0.0, 0.0, 0.0, 0.0, 0.0, 0.0, 0.0, 0.0, 0.0, 0.0, 0.0, 0.0, 0.0, 0.0, 0.0, 0.0, 0.0, 0.0, 0.0, 0.0, 0.0, 0.0, 0.0, 0.0, 0.0, 0.0, 0.0, 0.0, 0.0, 0.0, 0.0, 0.0, 0.0, 0.0, 0.0, 0.0, 0.0, 0.0, 0.0, 0.0, 0.0, 0.0, 0.0, 0.0, 0.0, 0.0, 0.0, 0.0, 0.0, 0.0, 0.0, 0.0, 0.0, 0.0, 0.0, 0.0, 0.0, 0.0, 0.0, 0.0, 0.0, 0.0, 0.0, 0.0, 0.0, 0.0, 0.0, 0.0, 0.0, 0.0, 0.0, 0.0, 0.0, 0.0, 0.0, 0.0, 0.0, 0.0, 0.0, 0.0, 0.0, 0.0, 0.0, 0.0, 0.0, 0.0, 0.0, 0.0, 0.0, 0.0, 0.0, 0.0, 0.0, 0.0, 0.0, 0.0, 0.0, 0.0, 0.0, 0.0, 0.0, 0.0, 0.0, 0.0, 0.0, 0.0, 0.0, 0.0, 0.0, 0.0, 0.0, 0.0, 0.0, 0.0, 0.0, 0.0, 0.0, 0.0, 0.0, 0.0, 0.0, 0.0, 0.0, 0.0, 0.0, 0.0, 0.0, 0.0, 0.0, 0.0, 0.0, 0.0, 0.0, 0.0, 0.0, 0.0, 0.0, 0.0, 0.0, 0.0, 0.0, 0.0, 0.0, 0.0, 0.0, 0.0, 0.0, 0.0, 0.0, 0.0, 0.0, 0.0, 0.0, 0.0, 0.0, 0.0, 0.0, 0.0, 0.0, 0.0, 0.0, 0.0, 0.0, 0.0, 0.0, 0.0, 0.0, 0.0, 0.0, 0.0, 0.0, 0.0, 0.0, 0.0, 0.0, 0.0, 0.0, 0.0, 0.0, 0.0, 0.0, 0.0, 0.0, 0.0, 0.0, 0.0, 0.0, 0.0, 0.0, 0.0, 0.0, 0.0, 0.0, 0.0, 0.0, 0.0, 0.0, 0.0, 0.0, 0.0, 0.0, 0.0, 0.0, 0.0, 0.0, 0.0, 0.0, 0.0, 0.0, 0.0, 0.0, 0.0, 0.0, 0.0, 0.0, 0.0, 0.0, 0.0, 0.0, 0.0, 0.0, 0.0, 0.0, 0.0, 0.0, 0.0, 0.0, 0.0, 0.0, 0.0, 0.0, 0.0, 0.0, 0.0, 0.0, 0.0, 0.0, 0.0, 0.0, 0.0, 0.0, 0.0, 0.0, 0.0, 0.0, 0.0, 0.0, 0.0, 0.0, 0.0, 0.0, 0.0, 0.0, 0.0, 0.0, 0.0, 0.0, 0.0, 0.0, 0.0, 0.0, 0.0, 0.0, 0.0, 0.0, 0.0, 0.0, 0.0, 0.0, 0.0, 0.0, 0.0, 0.0, 0.0, 0.0, 0.0, 0.0, 0.0, 0.0, 0.0, 0.0, 0.0, 0.0, 0.0, 0.0, 0.0, 0.0, 0.0, 0.0, 0.0, 0.0, 0.0, 0.0, 0.0, 0.0, 0.0, 0.0, 0.0, 0.0, 0.0, 0.0, 0.0, 0.0, 0.0, 0.0, 0.0, 0.0, 0.0, 0.0, 0.0, 0.0, 0.0, 0.0, 0.0, 0.0, 0.0, 0.0, 0.0, 0.0, 0.0, 0.0, 0.0, 0.0, 0.0, 0.0, 0.0, 0.0, 0.0, 0.0, 0.0, 0.0, 0.0, 1.0, 0.0, 0.6, 0.0, 0.8, 0.0, 1.0, 0.0, 0.4, 0.0, 0.6, 0.0, 0.0, 0.0, 0.4, 0.0, 1.0, 0.0, 0.0, 0.0, 0.2, 0.0, 0.4, 0.0, 0.4, 0.0, 0.8, 0.0, 0.6, 0.0, 0.4, 0.0, 1.0, 0.0, 0.8, 0.0, 0.4, 0.0, 0.0, 0.0, 1.0, 0.0, 0.2, 0.0, 0.0, 0.0, 0.4, 0.0, 0.0, 1.0, 1.0, 1.0, 1.0, 0.8333, 0.0, 0.8333, 0.0, 0.1667, 1.0, 0.1667, 1.0, 0.0, 0.0, 0.0, 0.0, 0.3333, 1.0, 0.3333, 1.0, 0.1667, 0.0, 0.1667, 0.0, 0.5, 1.0, 0.5, 1.0, 0.3333, 0.0, 0.3333, 0.0, 0.6667, 1.0, 0.6667, 1.0, 0.5, 0.0, 0.5, 0.0, 0.8333, 1.0, 0.8333, 1.0, 0.6667, 0.0, 0.6667, 0.0, 0.0, 0.0, 0.0, 0.0, 0.0, 0.0, 0.0, 0.0, 0.0, 0.0, 0.0, 0.0, 0.0, 0.0, 0.0, 0.0, 0.0, 0.0, 0.0, 0.0, 0.0, 0.0, 0.0, 0.0, 0.0, 0.0, 0.0, 0.0, 0.0, 0.0, 0.0, 0.0, 0.0, 0.0, 0.0, 0.0, 0.0, 0.0, 0.0, 0.0, 0.0, 0.0, 0.0, 0.0, 0.0, 0.0, 0.0, 0.0, 0.0, 0.0, 0.0, 0.0, 0.0, 0.0, 0.0, 0.0, 0.0, 0.0, 0.0, 1.0, 0.0, 0.6, 0.0, 0.8, 0.0, 1.0, 0.0, 0.4, 0.0, 0.6, 0.0, 1.0, 0.0, 0.2, 0.0, 0.4, 0.0, 0.0, 0.0, 0.2, 0.0, 1.0, 0.0, 0.4, 0.0, 0.8, 0.0, 0.6, 0.0, 0.4, 0.0, 1.0, 0.0, 0.8, 0.0, 0.2, 0.0, 1.0, 0.0, 0.4, 0.0, 0.2, 0.0, 0.0, 0.0, 1.0, 0.0, 0.0, 1.0, 1.0, 1.0, 1.0, 0.8333, 0.0, 0.8333, 0.0, 0.1667, 1.0, 0.1667, 1.0, 0.0, 0.0, 0.0, 0.0, 0.3333, 1.0, 0.3333, 1.0, 0.1667, 0.0, 0.1667, 0.0, 0.5, 1.0, 0.5, 1.0, 0.3333, 0.0, 0.3333, 0.0, 0.6667, 1.0, 0.6667, 1.0, 0.5, 0.0, 0.5, 0.0, 0.8333, 1.0, 0.8333, 1.0, 0.6667, 0.0, 0.6667, 0.0, 0.0, 0.0, 0.0, 0.0, 0.0, 0.0, 0.0, 0.0, 0.0, 0.0, 0.0, 0.0, 0.0, 0.0, 0.0, 0.0, 0.0, 0.0, 0.0, 0.0, 0.0, 0.0, 0.0, 0.0, 0.0, 0.0, 0.0, 0.0, 0.0, 0.0, 0.0, 0.0, 0.0, 0.0, 0.0, 0.0, 0.0, 0.0, 0.0, 0.0, 0.0, 0.0, 0.0, 0.0, 0.0, 0.0, 0.0, 0.0, 0.0, 0.0, 0.0, 0.0, 0.0, 0.0, 0.0, 0.0, 0.0, 0.0, 0.0, 1.0, 0.0, 0.6, 0.0, 0.8, 0.0, 1.0, 0.0, 0.4, 0.0, 0.6, 0.0, 1.0, 0.0, 0.2, 0.0, 0.4, 0.0, 0.0, 0.0, 0.2, 0.0, 1.0, 0.0, 0.4, 0.0, 0.8, 0.0, 0.6, 0.0, 0.4, 0.0, 1.0, 0.0, 0.8, 0.0, 0.2, 0.0, 1.0, 0.0, 0.4, 0.0, 0.2, 0.0, 0.0, 0.0, 1.0, 0.0, 0.0, 1.0, 1.0, 1.0, 1.0, 0.8333, 0.0, 0.8333, 0.0, 0.1667, 1.0, 0.1667, 1.0, 0.0, 0.0, 0.0, 0.0, 0.3333, 1.0, 0.3333, 1.0, 0.1667, 0.0, 0.1667, 0.0, 0.5, 1.0, 0.5, 1.0, 0.3333, 0.0, 0.3333, 0.0, 0.6667, 1.0, 0.6667, 1.0, 0.5, 0.0, 0.5, 0.0, 0.8333, 1.0, 0.8333, 1.0, 0.6667, 0.0, 0.6667, 0.0, 0.0, 0.0, 0.0, 0.0, 0.0, 0.0, 0.0, 0.0, 0.0, 0.0, 0.0, 0.0, 0.0, 0.0, 0.0, 0.0, 0.0, 0.0, 0.0, 0.0, 0.0, 0.0, 0.0, 0.0, 0.0, 0.0, 0.0, 0.0, 0.0, 0.0, 0.0, 0.0, 0.0, 0.0, 0.0, 0.0, 0.0, 0.0, 0.0, 0.0, 0.0, 0.0, 0.0, 0.0, 0.0, 0.0, 0.0, 0.0, 0.0, 0.0, 0.0, 0.0, 0.0, 0.0, 0.0, 0.0, 0.0, 0.0, 0.0, 1.0, 0.0, 0.6, 0.0, 0.8, 0.0, 1.0, 0.0, 0.4, 0.0, 0.6, 0.0, 0.0, 0.0, 0.4, 0.0, 1.0, 0.0, 0.0, 0.0, 0.2, 0.0, 0.4, 0.0, 0.4, 0.0, 0.8, 0.0, 0.6, 0.0, 0.4, 0.0, 1.0, 0.0, 0.8, 0.0, 0.4, 0.0, 0.0, 0.0, 1.0, 0.0, 0.2, 0.0, 0.0, 0.0, 0.4, 0.0, 0.0, 1.0, 1.0, 1.0, 1.0, 0.8333, 0.0, 0.8333, 0.0, 0.1667, 1.0, 0.1667, 1.0, 0.0, 0.0, 0.0, 0.0, 0.3333, 1.0, 0.3333, 1.0, 0.1667, 0.0, 0.1667, 0.0, 0.5, 1.0, 0.5, 1.0, 0.3333, 0.0, 0.3333, 0.0, 0.6667, 1.0, 0.6667, 1.0, 0.5, 0.0, 0.5, 0.0, 0.8333, 1.0, 0.8333, 1.0, 0.6667, 0.0, 0.6667, 0.0, 0.0, 0.0, 0.0, 0.0, 0.0, 0.0, 0.0, 0.0, 0.0, 0.0, 0.0, 0.0, 0.0, 0.0, 0.0, 0.0, 0.0, 0.0, 0.0, 0.0, 0.0, 0.0, 0.0, 0.0, 0.0, 0.0, 0.0, 0.0, 0.0, 0.0, 0.0, 0.0, 0.0, 0.0, 0.0, 0.0, 0.0, 0.0, 0.0, 0.0, 0.0, 0.0, 0.0, 0.0, 0.0, 0.0, 0.0, 0.0, 0.0, 0.0, 0.0, 0.0, 0.0, 0.0, 0.0, 0.0, 0.0, 0.0, 0.0, 1.0, 0.0, 0.6, 0.0, 0.8, 0.0, 1.0, 0.0, 0.4, 0.0, 0.6, 0.0, 0.0, 0.0, 0.4, 0.0, 1.0, 0.0, 0.0, 0.0, 0.2, 0.0, 0.4, 0.0, 0.4, 0.0, 0.8, 0.0, 0.6, 0.0, 0.4, 0.0, 1.0, 0.0, 0.8, 0.0, 0.2, 0.0, 1.0, 0.0, 0.4, 0.0, 0.2, 0.0, 0.0, 0.0, 1.0, 0.0, 0.0, 1.0, 1.0, 1.0, 1.0, 0.8333, 0.0, 0.8333, 0.0, 0.1667, 1.0, 0.1667, 1.0, 0.0, 0.0, 0.0, 0.0, 0.3333, 1.0, 0.3333, 1.0, 0.1667, 0.0, 0.1667, 0.0, 0.5, 1.0, 0.5, 1.0, 0.3333, 0.0, 0.3333, 0.0, 0.6667, 1.0, 0.6667, 1.0, 0.5, 0.0, 0.5, 0.0, 0.8333, 1.0, 0.8333, 1.0, 0.6667, 0.0, 0.6667, 1.0, 0.0, 0.6, 0.0, 0.8, 0.0, 1.0, 0.0, 0.4, 0.0, 0.6, 0.0, 0.0, 0.0, 0.4, 0.0, 1.0, 0.0, 0.0, 0.0, 0.2, 0.0, 0.4, 0.0, 0.4, 0.0, 0.8, 0.0, 0.6, 0.0, 0.4, 0.0, 1.0, 0.0, 0.8, 0.0, 0.2, 0.0, 1.0, 0.0, 0.4, 0.0, 0.2, 0.0, 0.0, 0.0, 1.0, 0.0, 0.0, 1.0, 1.0, 1.0, 1.0, 0.8333, 0.0, 0.8333, 0.0, 0.1667, 1.0, 0.1667, 1.0, 0.0, 0.0, 0.0, 0.0, 0.3333, 1.0, 0.3333, 1.0, 0.1667, 0.0, 0.1667, 0.0, 0.5, 1.0, 0.5, 1.0, 0.3333, 0.0, 0.3333, 0.0, 0.6667, 1.0, 0.6667, 1.0, 0.5, 0.0, 0.5, 0.0, 0.8333, 1.0, 0.8333, 1.0, 0.6667, 0.0, 0.6667, 1.0, 0.0, 0.6, 0.0, 0.8, 0.0, 1.0, 0.0, 0.4, 0.0, 0.6, 0.0, 0.0, 0.0, 0.4, 0.0, 1.0, 0.0, 0.0, 0.0, 0.2, 0.0, 0.4, 0.0, 0.4, 0.0, 0.8, 0.0, 0.6, 0.0, 0.4, 0.0, 1.0, 0.0, 0.8, 0.0, 0.2, 0.0, 1.0, 0.0, 0.4, 0.0, 0.2, 0.0, 0.0, 0.0, 1.0, 0.0, 0.0, 1.0, 1.0, 1.0, 1.0, 0.8333, 0.0, 0.8333, 0.0, 0.1667, 1.0, 0.1667, 1.0, 0.0, 0.0, 0.0, 0.0, 0.3333, 1.0, 0.3333, 1.0, 0.1667, 0.0, 0.1667, 0.0, 0.5, 1.0, 0.5, 1.0, 0.3333, 0.0, 0.3333, 0.0, 0.6667, 1.0, 0.6667, 1.0, 0.5, 0.0, 0.5, 0.0, 0.8333, 1.0, 0.8333, 1.0, 0.6667, 0.0, 0.6667, 1.0, 0.0, 0.6, 0.0, 0.8, 0.0, 1.0, 0.0, 0.4, 0.0, 0.6, 0.0, 0.0, 0.0, 0.4, 0.0, 1.0, 0.0, 0.0, 0.0, 0.2, 0.0, 0.4, 0.0, 0.4, 0.0, 0.8, 0.0, 0.6, 0.0, 0.4, 0.0, 1.0, 0.0, 0.8, 0.0, 0.2, 0.0, 1.0, 0.0, 0.4, 0.0, 0.2, 0.0, 0.0, 0.0, 1.0, 0.0, 0.0, 1.0, 1.0, 1.0, 1.0, 0.8333, 0.0, 0.8333, 0.0, 0.1667, 1.0, 0.1667, 1.0, 0.0, 0.0, 0.0, 0.0, 0.3333, 1.0, 0.3333, 1.0, 0.1667, 0.0, 0.1667, 0.0, 0.5, 1.0, 0.5, 1.0, 0.3333, 0.0, 0.3333, 0.0, 0.6667, 1.0, 0.6667, 1.0, 0.5, 0.0, 0.5, 0.0, 0.8333, 1.0, 0.8333, 1.0, 0.6667, 0.0, 0.6667, 0.0, 0.0, 0.0, 0.0, 0.0, 0.0, 0.0, 0.0, 0.0, 0.0, 0.0, 0.0, 0.0, 0.0, 0.0, 0.0, 0.0, 0.0, 0.0, 0.0, 0.0, 0.0, 0.0, 0.0, 0.0, 0.0, 0.0, 0.0, 0.0, 0.0, 0.0, 0.0, 0.0, 0.0, 0.0, 0.0, 0.0, 0.0, 0.0, 0.0, 0.0, 0.0, 0.0, 0.0, 0.0, 0.0, 0.0, 0.0, 0.0, 0.0, 0.0, 0.0, 0.0, 0.0, 0.0, 0.0, 0.0, 0.0, 0.0, 0.0, 0.0, 0.0, 0.0, 0.0, 0.0, 0.0, 0.0, 0.0, 0.0, 0.0, 0.0, 0.0, 0.0, 0.0, 0.0, 0.0, 0.0, 0.0, 0.0, 0.0, 0.0, 0.0, 0.0, 0.0, 0.0, 0.0, 0.0, 0.0, 0.0, 0.0, 0.0, 0.0, 0.0, 0.0, 0.0, 0.0, 0.0, 0.0, 0.0, 0.0, 0.0, 0.0, 0.0, 0.0, 0.0, 0.0, 0.0, 0.0, 0.0, 0.0, 0.0, 0.0, 0.0, 0.0, 0.0, 0.0, 0.0, 0.0, 0.0, 0.0, 0.0, 0.0, 0.0, 0.0, 0.0, 0.0, 0.0, 0.0, 0.0, 0.0, 0.0, 0.0, 0.0, 0.0, 0.0, 0.0, 0.0, 0.0, 0.0, 0.0, 0.0, 0.0, 0.0, 0.0, 0.0, 0.0, 0.0, 0.0, 0.0, 0.0, 0.0, 0.0, 0.0, 0.0, 0.0, 0.0, 0.0, 0.0, 0.0, 0.0, 0.0, 0.0, 0.0, 0.0, 0.0, 0.0, 0.0, 0.0, 0.0, 0.0, 0.0, 0.0, 0.0, 0.0, 0.0, 0.0, 0.0, 0.0, 0.0, 0.0, 0.0, 0.0, 0.0, 0.0, 0.0, 0.0, 0.0, 0.0, 0.0, 0.0, 0.0, 0.0, 0.0, 0.0, 0.0, 0.0, 0.0, 0.0, 0.0, 0.0, 0.0, 0.0, 0.0, 0.0, 0.0, 0.0, 0.0, 0.0, 0.0, 0.0, 0.0, 0.0, 0.0, 0.0, 0.0, 0.0, 0.0, 0.0, 0.0, 0.0, 0.0, 0.0, 0.0, 0.0, 0.0, 0.0, 0.0, 0.0, 0.0, 0.0, 0.0, 0.0, 0.0, 0.0, 0.0, 0.0, 0.0, 0.0, 0.0, 0.0, 0.0, 0.0, 0.0, 0.0, 0.0, 0.0, 0.0, 0.0, 0.0, 0.0, 0.0, 0.0, 0.0, 0.0, 0.0, 0.0, 0.0, 0.0, 0.0, 0.0, 0.0, 0.0, 0.0, 0.0, 0.0, 0.0, 0.0, 0.0, 0.0, 0.0, 0.0, 0.0, 0.0, 0.0, 0.0, 0.0, 0.0, 0.0, 0.0, 0.0, 0.0, 0.0, 0.0, 0.0, 0.0, 0.0, 0.0, 0.0, 0.0, 0.0, 0.0, 0.0, 0.0, 0.0, 0.0, 0.0, 0.0, 0.0, 0.0, 0.0, 0.0, 0.0, 0.0, 0.0, 0.0, 0.0, 0.0, 0.0, 0.0, 0.0, 0.0, 0.0, 0.0, 0.0, 0.0, 0.0, 0.0, 0.0, 0.0, 0.0, 0.0, 0.0, 0.0, 0.0, 0.0, 0.0, 0.0, 0.0, 0.0, 0.0, 0.0, 0.0, 0.0, 0.0, 0.0, 0.0, 0.0, 0.0, 0.0, 0.0, 0.0, 0.0, 0.0, 0.0, 0.0, 0.0, 0.0, 0.0, 0.0, 0.0, 0.0, 0.0, 0.0, 0.0, 0.0, 0.0, 0.0, 0.0, 0.0, 0.0, 0.0, 0.0, 0.0, 0.0, 0.0, 0.0, 0.0, 0.0, 0.0, 0.0, 0.0, 0.0, 0.0, 0.0, 0.0, 0.0, 0.0, 0.0, 0.0, 0.0, 0.0, 0.0, 0.0, 0.0, 0.0, 0.0, 0.0, 0.0, 0.0, 0.0, 0.0, 0.0, 0.0, 0.0, 0.0, 0.0, 0.0, 0.0, 0.0, 0.0, 0.0, 0.0, 0.0, 0.0, 0.0, 0.0, 0.0, 0.0, 0.0, 0.0, 0.0, 0.0, 0.0, 0.0, 0.0, 0.0, 0.0, 0.0, 0.0, 0.0, 0.0, 0.0, 0.0, 0.0, 0.0, 0.0, 0.0, 0.0, 0.0, 0.0, 0.0, 0.0, 0.0, 0.0, 0.0, 0.0, 0.0, 0.0, 0.0, 0.0, 0.0, 0.0, 0.0, 0.0, 0.0, 0.0, 0.0, 0.0, 0.0, 0.0, 0.0, 0.0, 0.0, 0.0, 0.0, 0.0, 0.0, 0.0, 0.0, 0.0, 0.0, 0.0, 0.0, 0.0, 0.0, 0.0, 0.0, 0.0, 0.0, 0.0, 0.0, 0.0, 0.0, 0.0, 0.0, 0.0, 0.0, 0.0, 0.0, 0.0, 0.0, 0.0, 0.0, 0.0, 0.0, 0.0, 0.0, 0.0, 0.0, 0.0, 0.0, 0.0, 0.0, 0.0, 0.0, 0.0, 0.0, 0.0, 0.0, 0.0, 0.0, 0.0, 0.0, 0.0, 0.0, 0.0, 0.0, 0.0, 0.0, 0.0, 0.0, 0.0, 0.0, 0.0, 0.0, 0.0, 0.0, 0.0, 0.0, 0.0, 0.0, 0.0, 0.0, 0.0, 0.0, 0.0, 0.0, 0.0, 0.0, 0.0, 0.0, 0.0, 0.0, 0.0, 0.0, 0.0, 0.0, 0.0, 0.0, 0.0, 0.0, 0.0, 0.0, 0.0, 0.0, 0.0, 0.0, 0.0, 0.0, 0.0, 0.0, 0.0, 0.0, 0.0, 0.0, 0.0, 0.0, 0.0, 0.0, 0.0, 0.0, 0.0, 0.0, 0.0, 0.0, 0.0, 0.0, 0.0, 0.0, 0.0, 0.0, 0.0, 0.0, 0.0, 0.0, 0.0, 0.0, 0.0, 0.0, 0.0, 0.0, 0.0, 0.0, 0.0, 0.0, 0.0, 0.0, 0.0, 0.0, 0.0, 0.0, 0.0, 0.0, 0.0, 0.0, 0.0, 0.0, 0.0, 0.0, 0.0, 0.0, 0.0, 0.0, 0.0, 0.0, 0.0, 0.0, 0.0, 0.0, 0.0, 0.0, 0.0, 0.0, 0.0, 0.0, 0.0, 0.0, 0.0, 0.0, 0.0, 0.0, 0.0, 0.0, 0.0, 0.0, 0.0, 0.0, 0.0, 0.0, 0.0, 0.0, 0.0, 0.0, 0.0, 0.0, 0.0, 0.0, 0.0, 0.0, 0.0, 0.0, 0.0, 0.0, 0.0, 0.0, 0.0, 0.0, 0.0, 0.0, 0.0, 0.0, 0.0, 0.0, 0.0, 0.0, 0.0, 0.0, 0.0, 0.0, 0.0, 0.0, 0.0, 0.0, 0.0, 0.0, 0.0, 0.0, 0.0, 0.0, 0.0, 0.0, 0.0, 0.0, 0.0, 0.0, 0.0, 0.0, 0.0, 0.0, 0.0, 0.0, 0.0, 0.0, 0.0, 0.0, 0.0, 0.0, 0.0, 0.0, 0.0, 0.0, 0.0, 0.0, 0.0, 0.0, 0.0, 0.0, 0.0, 0.0, 0.0, 0.0, 0.0, 0.0, 0.0, 0.0, 0.0, 0.0, 0.0, 0.0, 0.0, 0.0, 0.0, 0.0, 0.0, 0.0, 0.0, 0.0, 0.0, 0.0, 0.0, 0.0, 0.0, 0.0, 0.0, 0.0, 0.0, 0.0, 0.0, 0.0, 0.0, 0.0, 0.0, 0.0, 0.0, 0.0, 0.0, 0.0, 0.0, 0.0, 0.0, 0.0, 0.0, 0.0, 0.0, 0.0, 0.0, 0.0, 0.0, 0.0, 0.0, 0.0, 0.0, 0.0, 0.0, 0.0, 0.0, 0.0, 0.0, 0.0, 0.0, 0.0, 0.0, 0.0, 0.0, 0.0, 0.0, 0.0, 0.0, 0.0, 0.0, 0.0, 0.0, 0.0, 0.0, 0.0, 0.0, 0.0, 0.0, 0.0, 0.0, 0.0, 0.0, 0.0, 0.0, 0.0, 0.0, 0.0, 0.0, 0.0, 0.0, 0.0, 0.0, 0.0, 0.0, 0.0, 0.0, 0.0, 0.0, 0.0, 0.0, 0.0, 0.0, 0.0, 0.0, 0.0, 0.0, 0.0, 0.0, 0.0, 0.0, 0.0, 0.0, 0.0, 0.0, 0.0, 0.0, 0.0, 0.0, 0.0, 0.0, 0.0, 0.0, 0.0, 0.0, 0.0, 0.0, 0.0, 0.0, 0.0, 0.0, 0.0, 0.0, 0.0, 0.0, 0.0, 0.0, 0.0, 0.0, 0.0, 0.0])
me_patched_tent.materials.append(mat_canvas_fabric)
me_patched_tent.materials.append(mat_fabric_blue_fabric)
me_patched_tent.materials.append(mat_fabric_red_fabric)
me_patched_tent.materials.append(mat_wood_grey_woodplanks)
me_patched_tent.materials.append(mat_canvas_b_fabric)
me_patched_tent.materials.append(mat_hole_smoothplastic)
me_patched_tent.materials.append(mat_wood_old_woodplanks)
me_patched_tent.materials.append(mat_rope_fabric)
me_patched_tent.materials.append(mat_wood_rot_wood)
me_patched_tent.materials.append(mat_fabric_green_fabric)
me_patched_tent.update()

# ---- objects
ob_patched_tent = bpy.data.objects.new('patched_tent', me_patched_tent)

# ---- transforms, parenting, visibility, modifiers, constraints
ob_patched_tent.location = (0.0, 0.0, 0.0)

# ---- collection membership
scene.collection.objects.link(ob_patched_tent)

# ---- scene / render settings (as saved in the file)
scene.frame_start = 1; scene.frame_end = 250; scene.frame_set(1)
scene.render.engine = 'BLENDER_EEVEE_NEXT'
scene.render.resolution_x = 600
scene.render.resolution_y = 600
scene.render.bake_bias = 0.0
scene.render.bake_samples = 0
scene.render.compositor_device = 'GPU'
scene.eevee.taa_render_samples = 48
scene.eevee.use_volume_custom_range = False
scene.eevee.fast_gi_thickness_near = 0.1
scene.eevee.fast_gi_thickness_far = 0.0
scene.eevee.ray_tracing_options.screen_trace_thickness = 0.1
scene.view_settings.view_transform = 'Standard'
bpy.context.view_layer.update()

# ---- added for rendering (the .blend has no active camera): camera
cam_auto = bpy.data.cameras.new('AutoCamera')
cam_auto.lens = 50.0
cam_auto.sensor_width = 36.0
cam_auto.clip_end = 1000.0
ob_auto_camera = bpy.data.objects.new('AutoCamera', cam_auto)
scene.collection.objects.link(ob_auto_camera)
ob_auto_camera.location = (17.0963, -20.5156, 16.927)
ob_auto_camera.rotation_euler = (1.09748, -7.21219e-08, 0.694738)
scene.camera = ob_auto_camera
bpy.context.view_layer.update()
